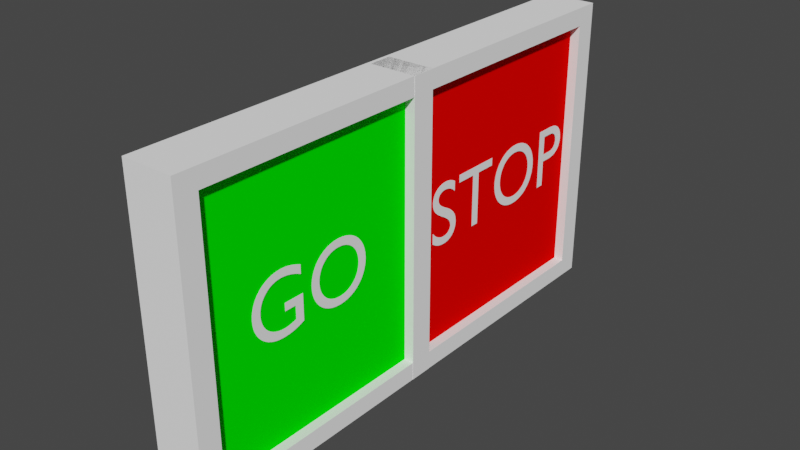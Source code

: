 # Source: stopgoSign.blend  (saved by Blender 2.92.15; exported with 4.5.12 LTS)
import bpy
from mathutils import Matrix  # noqa: F401  (used for matrix-valued properties, if any)

bpy.ops.wm.read_factory_settings(use_empty=True)
scene = bpy.context.scene
scene.name = 'Scene'

# ---- collections
col_collection = bpy.data.collections.new('Collection'); scene.collection.children.link(col_collection)

# ---- materials (node trees are filled in below, after node groups)
mat_material = bpy.data.materials.new('Material')
mat_material.alpha_threshold = 0.0
mat_material.use_transparent_shadow = False
mat_material.diffuse_color = (1.0, 1.0, 1.0, 1.0)
mat_material.roughness = 1.0
mat_material.line_color = (0.0, 0.0, 0.0, 1.0)
mat_material_005 = bpy.data.materials.new('Material.005')
mat_material_005.use_transparent_shadow = False
mat_material_005.diffuse_color = (1.0, 0.0007126, 0.0, 1.0)
mat_material_006 = bpy.data.materials.new('Material.006')
mat_material_006.use_transparent_shadow = False
mat_material_006.diffuse_color = (0.0, 1.0, 0.0, 1.0)
mat_material_007 = bpy.data.materials.new('Material.007')
mat_material_007.use_transparent_shadow = False
mat_material_007.diffuse_color = (1.0, 1.0, 1.0, 1.0)

# ---- material node trees

# ---- world
world_world = bpy.data.worlds.new('World'); scene.world = world_world
world_world.use_nodes = True; world_world.node_tree.nodes.clear()
_N = world_world.node_tree.nodes; _L = world_world.node_tree.links
n0 = _N.new('ShaderNodeOutputWorld'); n0.name = 'World Output'; n0.location = (300, 300)
n1 = _N.new('ShaderNodeBackground'); n1.name = 'Background'; n1.location = (10, 300)
n1.inputs[0].default_value = (0.05088, 0.05088, 0.05088, 1.0)
_L.new(n1.outputs[0], n0.inputs[0])
n0.is_active_output = True
world_world.color = (0.05088, 0.05088, 0.05088)
world_world.use_sun_shadow = False
world_world.sun_shadow_jitter_overblur = 0.0

# ---- meshes
me_plane = bpy.data.meshes.new('Plane')
me_plane.from_pydata([(-1.0, -1.0, 0.0), (1.0, -1.0, 0.0), (-1.0, 1.0, 0.0), (1.0, 1.0, 0.0), (-0.98, 0.9664, 0.0), (0.98, 0.9664, 0.0), (-1.925, 0.9644, 0.005411), (0.0, 1.666, -4.371e-08), (1.975, 0.9644, -0.0001611), (0.01617, 2.371, 0.003053), (-7.739, 2.471, -0.02812), (7.739, 2.471, -0.02812), (-7.739, -11.98, -0.02812), (7.739, -11.98, -0.02812), (-7.739, 2.471, -1.17), (7.739, 2.471, -1.17), (-7.739, -11.98, -1.17), (7.739, -11.98, -1.17), (-7.739, 2.471, -0.8801), (7.739, 2.471, -0.8801), (-7.739, -11.98, -0.8801), (7.739, -11.98, -0.8801), (-8.833, 3.115, 0.3151), (8.833, 3.115, 0.3151), (-8.833, -12.63, 0.3151), (8.833, -12.63, 0.3151), (-8.833, 3.115, -1.201), (8.833, 3.115, -1.201), (-8.833, -12.63, -1.201), (8.833, -12.63, -1.201), (-7.739, 2.471, 0.3151), (-7.739, -11.98, 0.3151), (7.739, -11.98, 0.3151), (7.739, 2.471, 0.3151), (8.833, -5.108, -1.091), (-8.833, -5.108, -1.091), (8.833, -4.402, -1.091), (-8.833, -4.402, -1.091), (8.833, -5.108, 0.3224), (-8.833, -5.108, 0.3224), (8.833, -4.402, 0.3224), (-8.833, -4.402, 0.3224), (7.949, -4.549, -0.7912), (-7.949, -4.549, -0.7912), (7.949, 2.517, -0.7912), (-7.949, 2.517, -0.7912), (7.949, -4.549, 0.02279), (-7.949, -4.549, 0.02279), (7.949, 2.517, 0.02279), (-7.949, 2.517, 0.02279), (7.949, -12.03, -0.7912), (-7.949, -12.03, -0.7912), (7.949, -4.961, -0.7912), (-7.949, -4.961, -0.7912), (7.949, -12.03, 0.02279), (-7.949, -12.03, 0.02279), (7.949, -4.961, 0.02279), (-7.949, -4.961, 0.02279)], [], [(0, 1, 3, 2), (4, 5, 7), (4, 7, 6, 5), (5, 6, 8, 7), (7, 8, 9, 6), (10, 14, 16, 12), (13, 12, 16, 17), (17, 16, 14, 15), (15, 11, 13, 17), (11, 10, 12, 13), (15, 14, 10, 11), (22, 26, 28, 24), (25, 24, 28, 29), (29, 28, 26, 27), (27, 23, 25, 29), (27, 26, 22, 23), (31, 20, 18, 30), (21, 20, 31, 32), (21, 19, 18, 20), (33, 19, 21, 32), (18, 19, 33, 30), (32, 25, 23, 22, 24, 31, 30, 33), (24, 25, 32, 31), (34, 35, 37, 36), (36, 37, 41, 40), (40, 41, 39, 38), (38, 39, 35, 34), (36, 40, 38, 34), (41, 37, 35, 39), (42, 43, 45, 44), (44, 45, 49, 48), (48, 49, 47, 46), (46, 47, 43, 42), (44, 48, 46, 42), (49, 45, 43, 47), (50, 51, 53, 52), (52, 53, 57, 56), (56, 57, 55, 54), (54, 55, 51, 50), (52, 56, 54, 50), (57, 53, 51, 55)])
me_plane.polygons.foreach_set('material_index', [0, 0, 0, 0, 0, 0, 0, 0, 0, 0, 0, 0, 0, 0, 0, 0, 0, 0, 0, 0, 0, 0, 0, 0, 0, 0, 0, 0, 0, 1, 1, 1, 1, 1, 1, 2, 2, 2, 2, 2, 2])
_uv = me_plane.uv_layers.new(name='UVMap')
_uv.uv.foreach_set('vector', [0.0, 0.0, 1.0, 0.0, 1.0, 1.0, 0.0, 1.0, 0.0, 0.0, 1.0, 0.0, 1.0, 1.0, 0.0, 0.0, 0.0, 0.0, 0.0, 0.0, 0.0, 0.0, 0.0, 0.0, 0.0, 0.0, 0.0, 0.0, 0.0, 0.0, 0.0, 0.0, 0.0, 0.0, 0.0, 0.0, 0.0, 0.0, 0.625, 0.5, 0.875, 0.5, 0.875, 0.75, 0.625, 0.75, 0.375, 0.75, 0.625, 0.75, 0.625, 1.0, 0.375, 1.0, 0.375, 0.0, 0.625, 0.0, 0.625, 0.25, 0.375, 0.25, 0.125, 0.5, 0.375, 0.5, 0.375, 0.75, 0.125, 0.75, 0.375, 0.5, 0.625, 0.5, 0.625, 0.75, 0.375, 0.75, 0.375, 0.25, 0.625, 0.25, 0.625, 0.5, 0.375, 0.5, 0.625, 0.5, 0.875, 0.5, 0.875, 0.75, 0.625, 0.75, 0.375, 0.75, 0.625, 0.75, 0.625, 1.0, 0.375, 1.0, 0.375, 0.0, 0.625, 0.0, 0.625, 0.25, 0.375, 0.25, 0.125, 0.5, 0.375, 0.5, 0.375, 0.75, 0.125, 0.75, 0.375, 0.25, 0.625, 0.25, 0.625, 0.5, 0.375, 0.5, 0.65, 0.75, 0.875, 0.75, 0.875, 0.5, 0.65, 0.5, 0.375, 1.0, 0.625, 1.0, 0.625, 0.775, 0.375, 0.775, 0.375, 0.0, 0.375, 0.25, 0.625, 0.25, 0.625, 0.0, 0.35, 0.5, 0.125, 0.5, 0.125, 0.75, 0.35, 0.75, 0.625, 0.25, 0.375, 0.25, 0.375, 0.475, 0.625, 0.475, 0.3905, 0.7398, 0.375, 0.75, 0.375, 0.5, 0.625, 0.5, 0.625, 0.75, 0.6095, 0.7398, 0.6095, 0.5102, 0.3905, 0.5102, 0.625, 0.75, 0.375, 0.75, 0.3905, 0.7398, 0.6095, 0.7398, 0.375, 0.0, 0.625, 0.0, 0.625, 0.25, 0.375, 0.25, 0.375, 0.25, 0.625, 0.25, 0.625, 0.5, 0.375, 0.5, 0.375, 0.5, 0.625, 0.5, 0.625, 0.75, 0.375, 0.75, 0.375, 0.75, 0.625, 0.75, 0.625, 1.0, 0.375, 1.0, 0.125, 0.5, 0.375, 0.5, 0.375, 0.75, 0.125, 0.75, 0.625, 0.5, 0.875, 0.5, 0.875, 0.75, 0.625, 0.75, 0.375, 0.0, 0.625, 0.0, 0.625, 0.25, 0.375, 0.25, 0.375, 0.25, 0.625, 0.25, 0.625, 0.5, 0.375, 0.5, 0.375, 0.5, 0.625, 0.5, 0.625, 0.75, 0.375, 0.75, 0.375, 0.75, 0.625, 0.75, 0.625, 1.0, 0.375, 1.0, 0.125, 0.5, 0.375, 0.5, 0.375, 0.75, 0.125, 0.75, 0.625, 0.5, 0.875, 0.5, 0.875, 0.75, 0.625, 0.75, 0.375, 0.0, 0.625, 0.0, 0.625, 0.25, 0.375, 0.25, 0.375, 0.25, 0.625, 0.25, 0.625, 0.5, 0.375, 0.5, 0.375, 0.5, 0.625, 0.5, 0.625, 0.75, 0.375, 0.75, 0.375, 0.75, 0.625, 0.75, 0.625, 1.0, 0.375, 1.0, 0.125, 0.5, 0.375, 0.5, 0.375, 0.75, 0.125, 0.75, 0.625, 0.5, 0.875, 0.5, 0.875, 0.75, 0.625, 0.75])
me_plane.materials.append(mat_material)
me_plane.materials.append(mat_material_005)
me_plane.materials.append(mat_material_006)
me_plane.use_remesh_fix_poles = True
me_plane.use_remesh_preserve_attributes = False
me_plane.use_mirror_vertex_groups = False
me_plane.update()

# ---- curves / text
txt_text_001 = bpy.data.curves.new('Text.001', 'FONT')
txt_text_001.dimensions = '2D'
txt_text_001.body = 'GO'
txt_text_001.materials.append(mat_material_007)
txt_text_001.use_path_clamp = True
txt_text_002 = bpy.data.curves.new('Text.002', 'FONT')
txt_text_002.dimensions = '2D'
txt_text_002.body = 'STOP'
txt_text_002.materials.append(mat_material_007)
txt_text_002.use_path_clamp = True

# ---- objects
ob_sign = bpy.data.objects.new('sign', me_plane)
ob_text = bpy.data.objects.new('Text', txt_text_001)
ob_text_001 = bpy.data.objects.new('Text.001', txt_text_002)

# ---- transforms, parenting, visibility, modifiers, constraints
ob_sign.location = (0.187, 1.077, 0.0)
ob_sign.rotation_euler = (0.0, 1.571, 0.0)
ob_sign.scale = (0.1132, 0.2264, 0.2264)
ob_sign.lineart.crease_threshold = 0.0
ob_text.location = (0.2, -1.35, -0.2)
ob_text.rotation_euler = (-1.571, 3.142, -1.571)
ob_text.scale = (0.6, 0.6, 0.6)
ob_text.lineart.crease_threshold = 0.0
ob_text_001.location = (0.2, 0.15, -0.2)
ob_text_001.rotation_euler = (-1.571, 3.142, -1.571)
ob_text_001.scale = (0.6, 0.6, 0.6)
ob_text_001.lineart.crease_threshold = 0.0

# ---- collection membership
col_collection.objects.link(ob_sign)
col_collection.objects.link(ob_text)
col_collection.objects.link(ob_text_001)

# ---- scene / render settings (as saved in the file)
scene.frame_start = 1; scene.frame_end = 250; scene.frame_set(1)
scene.render.engine = 'BLENDER_EEVEE_NEXT'
scene.cycles.use_denoising = False
scene.cycles.samples = 128
scene.cycles.sampling_pattern = 'TABULATED_SOBOL'
scene.cycles.use_adaptive_sampling = False
scene.cycles.use_light_tree = False
scene.view_settings.view_transform = 'Filmic'
bpy.context.view_layer.update()

# ---- added for rendering (the .blend has no active camera and no usable light): camera, sun
cam_auto = bpy.data.cameras.new('AutoCamera')
cam_auto.lens = 50.0
cam_auto.sensor_width = 36.0
cam_auto.clip_end = 1000.0
ob_auto_camera = bpy.data.objects.new('AutoCamera', cam_auto)
scene.collection.objects.link(ob_auto_camera)
ob_auto_camera.location = (3.88228, -4.55367, 3.03578)
ob_auto_camera.rotation_euler = (1.09748, -7.21219e-08, 0.694738)
scene.camera = ob_auto_camera
light_auto_sun = bpy.data.lights.new('AutoSun', 'SUN')
light_auto_sun.energy = 3.0
light_auto_sun.angle = 0.0523599
ob_auto_sun = bpy.data.objects.new('AutoSun', light_auto_sun)
scene.collection.objects.link(ob_auto_sun)
ob_auto_sun.rotation_euler = (0.872665, 0.174533, 0.523599)
bpy.context.view_layer.update()
